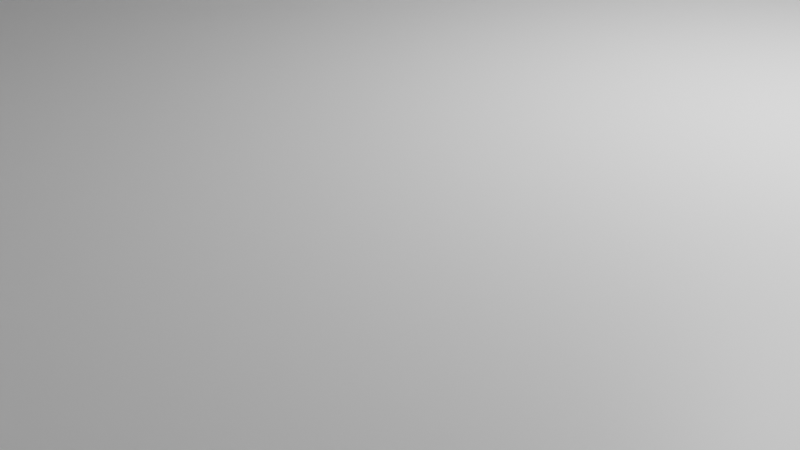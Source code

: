 # Source: esineet.blend  (saved by Blender 3.6.13; exported with 4.5.12 LTS)
import bpy
from mathutils import Matrix  # noqa: F401  (used for matrix-valued properties, if any)

bpy.ops.wm.read_factory_settings(use_empty=True)
scene = bpy.context.scene
scene.name = 'Scene'

# ---- collections
col_collection = bpy.data.collections.new('Collection'); scene.collection.children.link(col_collection)

# ---- materials (node trees are filled in below, after node groups)
mat_material = bpy.data.materials.new('Material')
mat_material.alpha_threshold = 0.0
mat_material.use_transparent_shadow = False
mat_material.roughness = 0.5
mat_material.line_color = (0.0, 0.0, 0.0, 1.0)

# ---- material node trees
mat_material.use_nodes = True; mat_material.node_tree.nodes.clear()
_N = mat_material.node_tree.nodes; _L = mat_material.node_tree.links
n0 = _N.new('ShaderNodeOutputMaterial'); n0.name = 'Material Output'; n0.location = (300, 300)
n1 = _N.new('ShaderNodeBsdfPrincipled'); n1.name = 'Principled BSDF'; n1.location = (10, 300)
n1.distribution = 'GGX'
n1.subsurface_method = 'RANDOM_WALK_SKIN'
n1.inputs[3].default_value = 1.45
n1.inputs[27].default_value = (0.0, 0.0, 0.0, 1.0)
n1.inputs[28].default_value = 1.0
_L.new(n1.outputs[0], n0.inputs[0])
n0.is_active_output = True

# ---- world
world_world = bpy.data.worlds.new('World'); scene.world = world_world
world_world.use_nodes = True; world_world.node_tree.nodes.clear()
_N = world_world.node_tree.nodes; _L = world_world.node_tree.links
n0 = _N.new('ShaderNodeOutputWorld'); n0.name = 'World Output'; n0.location = (300, 300)
n1 = _N.new('ShaderNodeBackground'); n1.name = 'Background'; n1.location = (10, 300)
n1.inputs[0].default_value = (0.05088, 0.05088, 0.05088, 1.0)
_L.new(n1.outputs[0], n0.inputs[0])
n0.is_active_output = True
world_world.color = (0.05088, 0.05088, 0.05088)
world_world.use_sun_shadow = False
world_world.sun_shadow_jitter_overblur = 0.0

# ---- cameras
cam_camera = bpy.data.cameras.new('Camera')
cam_camera.clip_end = 100.0
cam_camera.ortho_scale = 7.314

# ---- lights
light_light = bpy.data.lights.new('Light', 'POINT')
light_light.transmission_factor = 0.0
light_light.energy = 1000.0
light_light.shadow_soft_size = 0.1
light_light.shadow_maximum_resolution = 0.006
light_light.use_absolute_resolution = True

# ---- meshes
me_cube = bpy.data.meshes.new('Cube')
me_cube.from_pydata([(13.3, 8.418, 1.0), (13.3, 8.418, -1.0), (13.3, -15.04, 1.0), (13.3, -15.04, -1.0), (-13.39, 8.418, 1.0), (-13.39, 8.418, -1.0), (-13.39, -15.04, 1.0), (-13.39, -15.04, -1.0), (12.7, 8.418, -1.0), (12.7, -15.04, 1.0), (12.7, -15.04, -1.0), (12.7, 8.418, 1.0), (-12.8, 8.418, -1.0), (-12.8, -15.04, 1.0), (-12.8, -15.04, -1.0), (-12.8, 8.418, 1.0), (-13.39, 7.884, -1.0), (13.3, 7.884, 1.0), (-13.39, 7.884, 1.0), (13.3, 7.884, -1.0), (12.7, 7.884, -1.0), (12.7, 7.884, 1.0), (-12.8, 7.884, -1.0), (-12.8, 7.884, 1.0), (-13.39, -14.35, -1.0), (13.3, -14.35, 1.0), (12.7, -14.35, -1.0), (12.7, -14.35, 1.0), (-12.8, -14.35, -1.0), (-12.8, -14.35, 1.0), (-13.39, -14.35, 1.0), (13.3, -14.35, -1.0), (-12.8, -15.04, 117.9), (-13.39, -15.04, 117.9), (13.3, -14.35, 117.9), (13.3, -15.04, 117.9), (-13.39, 7.884, 117.9), (-13.39, 8.418, 117.9), (12.7, 8.418, 117.9), (13.3, 8.418, 117.9), (12.7, -15.04, 117.9), (-12.8, 8.418, 117.9), (12.7, -14.35, 117.9), (-12.8, -14.35, 117.9), (13.3, 7.884, 117.9), (-13.39, -14.35, 117.9), (12.7, 7.884, 117.9), (-12.8, 7.884, 117.9)], [], [(15, 4, 37, 41), (14, 13, 6, 7), (16, 18, 4, 5), (26, 31, 3, 10), (31, 25, 2, 3), (8, 11, 0, 1), (12, 15, 11, 8), (28, 26, 10, 14), (3, 2, 9, 10), (25, 17, 44, 34), (24, 28, 14, 7), (5, 4, 15, 12), (10, 9, 13, 14), (18, 30, 45, 36), (11, 15, 41, 38), (5, 12, 22, 16), (2, 25, 34, 35), (12, 8, 20, 22), (1, 0, 17, 19), (8, 1, 19, 20), (24, 30, 18, 16), (17, 0, 39, 44), (7, 6, 30, 24), (21, 23, 29, 27), (16, 22, 28, 24), (23, 21, 46, 47), (22, 20, 26, 28), (19, 17, 25, 31), (20, 19, 31, 26), (13, 9, 40, 32), (43, 45, 33, 32), (34, 42, 40, 35), (42, 43, 32, 40), (38, 41, 47, 46), (39, 38, 46, 44), (41, 37, 36, 47), (44, 46, 42, 34), (47, 36, 45, 43), (27, 29, 43, 42), (4, 18, 36, 37), (0, 11, 38, 39), (21, 27, 42, 46), (29, 23, 47, 43), (30, 6, 33, 45), (9, 2, 35, 40), (6, 13, 32, 33)])
_uv = me_cube.uv_layers.new(name='UVMap')
_uv.uv.foreach_set('vector', [0.625, 0.2555, 0.625, 0.25, 0.625, 0.25, 0.625, 0.2555, 0.375, 0.9945, 0.625, 0.9945, 0.625, 1.0, 0.375, 1.0, 0.375, 0.2443, 0.625, 0.2443, 0.625, 0.25, 0.375, 0.25, 0.3694, 0.7426, 0.375, 0.7426, 0.375, 0.75, 0.3694, 0.75, 0.375, 0.7426, 0.625, 0.7426, 0.625, 0.75, 0.375, 0.75, 0.375, 0.4944, 0.625, 0.4944, 0.625, 0.5, 0.375, 0.5, 0.375, 0.2555, 0.625, 0.2555, 0.625, 0.4944, 0.375, 0.4944, 0.1305, 0.7426, 0.3694, 0.7426, 0.3694, 0.75, 0.1305, 0.75, 0.375, 0.75, 0.625, 0.75, 0.625, 0.7556, 0.375, 0.7556, 0.625, 0.7426, 0.625, 0.5057, 0.625, 0.5057, 0.625, 0.7426, 0.125, 0.7426, 0.1305, 0.7426, 0.1305, 0.75, 0.125, 0.75, 0.375, 0.25, 0.625, 0.25, 0.625, 0.2555, 0.375, 0.2555, 0.375, 0.7556, 0.625, 0.7556, 0.625, 0.9945, 0.375, 0.9945, 0.625, 0.2443, 0.625, 0.007397, 0.625, 0.007397, 0.625, 0.2443, 0.625, 0.4944, 0.625, 0.2555, 0.625, 0.2555, 0.625, 0.4944, 0.125, 0.5, 0.1305, 0.5, 0.1305, 0.5057, 0.125, 0.5057, 0.625, 0.75, 0.625, 0.7426, 0.625, 0.7426, 0.625, 0.75, 0.1305, 0.5, 0.3694, 0.5, 0.3694, 0.5057, 0.1305, 0.5057, 0.375, 0.5, 0.625, 0.5, 0.625, 0.5057, 0.375, 0.5057, 0.3694, 0.5, 0.375, 0.5, 0.375, 0.5057, 0.3694, 0.5057, 0.375, 0.007397, 0.625, 0.007397, 0.625, 0.2443, 0.375, 0.2443, 0.625, 0.5057, 0.625, 0.5, 0.625, 0.5, 0.625, 0.5057, 0.375, 0.0, 0.625, 0.0, 0.625, 0.007397, 0.375, 0.007397, 0.6306, 0.5057, 0.8695, 0.5057, 0.8695, 0.7426, 0.6306, 0.7426, 0.125, 0.5057, 0.1305, 0.5057, 0.1305, 0.7426, 0.125, 0.7426, 0.8695, 0.5057, 0.6306, 0.5057, 0.6306, 0.5057, 0.8695, 0.5057, 0.1305, 0.5057, 0.3694, 0.5057, 0.3694, 0.7426, 0.1305, 0.7426, 0.375, 0.5057, 0.625, 0.5057, 0.625, 0.7426, 0.375, 0.7426, 0.3694, 0.5057, 0.375, 0.5057, 0.375, 0.7426, 0.3694, 0.7426, 0.625, 0.9945, 0.625, 0.7556, 0.625, 0.7556, 0.625, 0.9945, 0.8695, 0.7426, 0.875, 0.7426, 0.875, 0.75, 0.8695, 0.75, 0.625, 0.7426, 0.6306, 0.7426, 0.6306, 0.75, 0.625, 0.75, 0.6306, 0.7426, 0.8695, 0.7426, 0.8695, 0.75, 0.6306, 0.75, 0.6306, 0.5, 0.8695, 0.5, 0.8695, 0.5057, 0.6306, 0.5057, 0.625, 0.5, 0.6306, 0.5, 0.6306, 0.5057, 0.625, 0.5057, 0.8695, 0.5, 0.875, 0.5, 0.875, 0.5057, 0.8695, 0.5057, 0.625, 0.5057, 0.6306, 0.5057, 0.6306, 0.7426, 0.625, 0.7426, 0.8695, 0.5057, 0.875, 0.5057, 0.875, 0.7426, 0.8695, 0.7426, 0.6306, 0.7426, 0.8695, 0.7426, 0.8695, 0.7426, 0.6306, 0.7426, 0.625, 0.25, 0.625, 0.2443, 0.625, 0.2443, 0.625, 0.25, 0.625, 0.5, 0.625, 0.4944, 0.625, 0.4944, 0.625, 0.5, 0.6306, 0.5057, 0.6306, 0.7426, 0.6306, 0.7426, 0.6306, 0.5057, 0.8695, 0.7426, 0.8695, 0.5057, 0.8695, 0.5057, 0.8695, 0.7426, 0.625, 0.007397, 0.625, 0.0, 0.625, 0.0, 0.625, 0.007397, 0.625, 0.7556, 0.625, 0.75, 0.625, 0.75, 0.625, 0.7556, 0.625, 1.0, 0.625, 0.9945, 0.625, 0.9945, 0.625, 1.0])
me_cube.materials.append(mat_material)
me_cube.use_mirror_vertex_groups = False
me_cube.update()
me_cube_001 = bpy.data.meshes.new('Cube.001')
me_cube_001.from_pydata([(-15.75, -14.03, -0.6317), (-15.75, -14.03, 0.6317), (-15.75, 14.03, -0.6317), (-15.75, 14.03, 0.6317), (15.75, -14.03, -0.6317), (15.75, -14.03, 0.6317), (15.75, 14.03, -0.6317), (15.75, 14.03, 0.6317)], [], [(0, 1, 3, 2), (2, 3, 7, 6), (6, 7, 5, 4), (4, 5, 1, 0), (2, 6, 4, 0), (7, 3, 1, 5)])
_uv = me_cube_001.uv_layers.new(name='UVMap')
_uv.uv.foreach_set('vector', [0.375, 0.0, 0.625, 0.0, 0.625, 0.25, 0.375, 0.25, 0.375, 0.25, 0.625, 0.25, 0.625, 0.5, 0.375, 0.5, 0.375, 0.5, 0.625, 0.5, 0.625, 0.75, 0.375, 0.75, 0.375, 0.75, 0.625, 0.75, 0.625, 1.0, 0.375, 1.0, 0.125, 0.5, 0.375, 0.5, 0.375, 0.75, 0.125, 0.75, 0.625, 0.5, 0.875, 0.5, 0.875, 0.75, 0.625, 0.75])
me_cube_001.update()
me_cube_002 = bpy.data.meshes.new('Cube.002')
me_cube_002.from_pydata([(-1.653, -7.066, 2.874), (-1.659, -7.069, 2.684), (6.47, -3.456, 2.52), (6.463, -3.459, 2.33), (-6.343, 3.487, 2.862), (-6.35, 3.483, 2.672), (1.779, 7.097, 2.508), (1.772, 7.093, 2.318), (5.923, -3.699, 2.544), (5.916, -3.702, 2.354), (1.232, 6.854, 2.532), (1.225, 6.85, 2.342), (6.264, -2.993, 2.52), (6.257, -2.997, 2.33), (-1.858, -6.603, 2.874), (-1.865, -6.607, 2.684), (5.71, -3.24, 2.354), (5.717, -3.236, 2.544), (1.974, 6.638, 2.319), (-6.141, 3.031, 2.863), (1.428, 6.395, 2.343), (1.981, 6.641, 2.509), (-6.148, 3.028, 2.673), (1.434, 6.398, 2.533), (-1.146, -6.841, 2.852), (-5.844, 3.708, 2.65), (-1.153, -6.844, 2.662), (-5.837, 3.712, 2.84), (-1.359, -6.382, 2.661), (-1.352, -6.378, 2.852), (-5.642, 3.253, 2.651), (-5.635, 3.256, 2.841), (5.779, -3.767, -1.444), (6.326, -3.524, -1.468), (1.838, 6.573, -1.48), (1.635, 7.028, -1.48), (-5.981, 3.643, -1.148), (-6.487, 3.418, -1.126), (-2.002, -6.672, -1.115), (-1.796, -7.134, -1.114), (1.089, 6.785, -1.456), (1.291, 6.33, -1.456), (6.121, -3.062, -1.469), (5.574, -3.305, -1.445), (-1.496, -6.447, -1.137), (-6.284, 2.963, -1.126), (-5.778, 3.188, -1.148), (-1.29, -6.909, -1.136), (1.316, 6.642, 2.324), (-5.767, 3.494, 2.661), (1.33, 6.608, 2.32), (-5.752, 3.46, 2.658), (1.344, 6.576, 2.312), (-5.738, 3.428, 2.649), (1.357, 6.546, 2.299), (-5.725, 3.398, 2.636), (1.368, 6.52, 2.281), (-5.714, 3.372, 2.619), (1.377, 6.498, 2.26), (-5.706, 3.35, 2.598), (1.383, 6.482, 2.236), (-5.7, 3.334, 2.574), (1.386, 6.472, 2.211), (-5.696, 3.324, 2.548), (1.387, 6.469, 2.184), (-5.696, 3.321, 2.522), (1.384, 6.472, 2.158), (-5.698, 3.324, 2.495), (1.379, 6.482, 2.132), (-5.704, 3.334, 2.47), (1.371, 6.498, 2.109), (-5.712, 3.35, 2.447), (1.361, 6.52, 2.089), (-5.722, 3.372, 2.427), (1.348, 6.546, 2.073), (-5.734, 3.398, 2.41), (1.335, 6.576, 2.061), (-5.748, 3.428, 2.398), (1.32, 6.608, 2.054), (-5.763, 3.46, 2.391), (1.305, 6.642, 2.052), (-5.778, 3.494, 2.389), (1.29, 6.675, 2.055), (-5.793, 3.527, 2.393), (1.276, 6.708, 2.064), (-5.807, 3.56, 2.401), (1.263, 6.737, 2.077), (-5.819, 3.59, 2.414), (1.252, 6.764, 2.094), (-5.83, 3.616, 2.432), (1.244, 6.785, 2.115), (-5.839, 3.637, 2.453), (1.237, 6.801, 2.139), (-5.845, 3.653, 2.477), (1.234, 6.811, 2.165), (-5.848, 3.663, 2.502), (1.234, 6.814, 2.192), (-5.849, 3.666, 2.529), (1.236, 6.811, 2.218), (-5.846, 3.663, 2.555), (1.242, 6.801, 2.243), (-5.841, 3.653, 2.581), (1.25, 6.785, 2.266), (-5.833, 3.637, 2.604), (1.26, 6.764, 2.287), (-5.823, 3.616, 2.624), (1.272, 6.737, 2.303), (-5.81, 3.59, 2.64), (1.286, 6.708, 2.315), (-5.797, 3.56, 2.652), (1.301, 6.675, 2.322), (-5.782, 3.527, 2.659), (-1.247, -6.635, 2.706), (5.831, -3.49, 2.354), (-1.264, -6.596, 2.704), (5.813, -3.451, 2.352), (-1.281, -6.559, 2.698), (5.796, -3.413, 2.346), (-1.297, -6.524, 2.686), (5.78, -3.378, 2.334), (-1.311, -6.493, 2.67), (5.766, -3.348, 2.318), (-1.323, -6.468, 2.651), (5.754, -3.323, 2.299), (-1.332, -6.45, 2.628), (5.745, -3.304, 2.276), (-1.338, -6.438, 2.604), (5.739, -3.293, 2.252), (-1.341, -6.435, 2.578), (5.737, -3.289, 2.226), (-1.34, -6.438, 2.552), (5.737, -3.293, 2.2), (-1.336, -6.45, 2.527), (5.741, -3.304, 2.175), (-1.329, -6.468, 2.504), (5.749, -3.323, 2.152), (-1.318, -6.493, 2.483), (5.759, -3.348, 2.131), (-1.305, -6.524, 2.466), (5.772, -3.378, 2.114), (-1.29, -6.559, 2.453), (5.787, -3.413, 2.101), (-1.274, -6.596, 2.445), (5.803, -3.451, 2.093), (-1.257, -6.635, 2.441), (5.821, -3.49, 2.089), (-1.239, -6.675, 2.443), (5.838, -3.529, 2.091), (-1.222, -6.712, 2.45), (5.855, -3.567, 2.098), (-1.206, -6.747, 2.461), (5.871, -3.601, 2.109), (-1.192, -6.777, 2.477), (5.885, -3.632, 2.125), (-1.18, -6.802, 2.496), (5.897, -3.657, 2.145), (-1.171, -6.821, 2.519), (5.906, -3.675, 2.167), (-1.165, -6.832, 2.543), (5.912, -3.687, 2.192), (-1.163, -6.836, 2.569), (5.915, -3.69, 2.217), (-1.163, -6.832, 2.595), (5.914, -3.687, 2.243), (-1.168, -6.821, 2.62), (5.91, -3.675, 2.268), (-1.175, -6.802, 2.643), (5.903, -3.657, 2.292), (-1.185, -6.777, 2.664), (5.892, -3.632, 2.312), (-1.198, -6.747, 2.681), (5.879, -3.601, 2.329), (-1.213, -6.712, 2.694), (5.864, -3.567, 2.342), (-1.229, -6.675, 2.703), (5.848, -3.529, 2.351)], [], [(8, 9, 3, 2), (21, 18, 7, 6), (27, 25, 5, 4), (14, 15, 1, 0), (31, 27, 4, 19), (7, 18, 34, 35), (16, 13, 42, 43), (21, 6, 10, 23), (6, 7, 11, 10), (24, 26, 9, 8), (2, 12, 17, 8), (18, 13, 16, 20), (30, 28, 15, 22), (24, 29, 14, 0), (19, 22, 15, 14), (2, 3, 13, 12), (4, 5, 22, 19), (1, 15, 38, 39), (18, 20, 41, 34), (12, 21, 23, 17), (29, 31, 19, 14), (12, 13, 18, 21), (17, 23, 31, 29), (11, 20, 30, 25), (8, 17, 29, 24), (20, 16, 28, 30), (0, 1, 26, 24), (16, 9, 26, 28), (23, 10, 27, 31), (10, 11, 25, 27), (44, 47, 39, 38), (42, 33, 32, 43), (36, 46, 45, 37), (35, 34, 41, 40), (28, 26, 47, 44), (15, 28, 44, 38), (13, 3, 33, 42), (22, 5, 37, 45), (11, 7, 35, 40), (5, 25, 36, 37), (25, 30, 46, 36), (20, 11, 40, 41), (26, 1, 39, 47), (9, 16, 43, 32), (3, 9, 32, 33), (30, 22, 45, 46), (48, 49, 51, 50), (50, 51, 53, 52), (52, 53, 55, 54), (54, 55, 57, 56), (56, 57, 59, 58), (58, 59, 61, 60), (60, 61, 63, 62), (62, 63, 65, 64), (64, 65, 67, 66), (66, 67, 69, 68), (68, 69, 71, 70), (70, 71, 73, 72), (72, 73, 75, 74), (74, 75, 77, 76), (76, 77, 79, 78), (78, 79, 81, 80), (80, 81, 83, 82), (82, 83, 85, 84), (84, 85, 87, 86), (86, 87, 89, 88), (88, 89, 91, 90), (90, 91, 93, 92), (92, 93, 95, 94), (94, 95, 97, 96), (96, 97, 99, 98), (98, 99, 101, 100), (100, 101, 103, 102), (102, 103, 105, 104), (104, 105, 107, 106), (106, 107, 109, 108), (51, 49, 111, 109, 107, 105, 103, 101, 99, 97, 95, 93, 91, 89, 87, 85, 83, 81, 79, 77, 75, 73, 71, 69, 67, 65, 63, 61, 59, 57, 55, 53), (108, 109, 111, 110), (110, 111, 49, 48), (48, 50, 52, 54, 56, 58, 60, 62, 64, 66, 68, 70, 72, 74, 76, 78, 80, 82, 84, 86, 88, 90, 92, 94, 96, 98, 100, 102, 104, 106, 108, 110), (112, 113, 115, 114), (114, 115, 117, 116), (116, 117, 119, 118), (118, 119, 121, 120), (120, 121, 123, 122), (122, 123, 125, 124), (124, 125, 127, 126), (126, 127, 129, 128), (128, 129, 131, 130), (130, 131, 133, 132), (132, 133, 135, 134), (134, 135, 137, 136), (136, 137, 139, 138), (138, 139, 141, 140), (140, 141, 143, 142), (142, 143, 145, 144), (144, 145, 147, 146), (146, 147, 149, 148), (148, 149, 151, 150), (150, 151, 153, 152), (152, 153, 155, 154), (154, 155, 157, 156), (156, 157, 159, 158), (158, 159, 161, 160), (160, 161, 163, 162), (162, 163, 165, 164), (164, 165, 167, 166), (166, 167, 169, 168), (168, 169, 171, 170), (170, 171, 173, 172), (115, 113, 175, 173, 171, 169, 167, 165, 163, 161, 159, 157, 155, 153, 151, 149, 147, 145, 143, 141, 139, 137, 135, 133, 131, 129, 127, 125, 123, 121, 119, 117), (172, 173, 175, 174), (174, 175, 113, 112), (112, 114, 116, 118, 120, 122, 124, 126, 128, 130, 132, 134, 136, 138, 140, 142, 144, 146, 148, 150, 152, 154, 156, 158, 160, 162, 164, 166, 168, 170, 172, 174)])
_uv = me_cube_002.uv_layers.new(name='UVMap')
_uv.uv.foreach_set('vector', [0.375, 0.2332, 0.625, 0.2332, 0.625, 0.25, 0.375, 0.25, 0.375, 0.4892, 0.625, 0.4892, 0.625, 0.5, 0.375, 0.5, 0.375, 0.7344, 0.625, 0.7344, 0.625, 0.75, 0.375, 0.75, 0.375, 0.989, 0.625, 0.989, 0.625, 1.0, 0.375, 1.0, 0.3642, 0.7344, 0.375, 0.7344, 0.375, 0.75, 0.3642, 0.75, 0.625, 0.5, 0.625, 0.4892, 0.625, 0.4892, 0.625, 0.5, 0.864, 0.5168, 0.864, 0.5, 0.864, 0.5, 0.864, 0.5168, 0.3642, 0.5, 0.375, 0.5, 0.375, 0.5168, 0.3642, 0.5168, 0.375, 0.5, 0.625, 0.5, 0.625, 0.5168, 0.375, 0.5168, 0.375, 0.01558, 0.625, 0.01558, 0.625, 0.2332, 0.375, 0.2332, 0.125, 0.5, 0.136, 0.5, 0.136, 0.5168, 0.125, 0.5168, 0.6358, 0.5, 0.864, 0.5, 0.864, 0.5168, 0.6358, 0.5168, 0.6358, 0.7344, 0.864, 0.7344, 0.864, 0.75, 0.6358, 0.75, 0.125, 0.7344, 0.136, 0.7344, 0.136, 0.75, 0.125, 0.75, 0.375, 0.7608, 0.625, 0.7608, 0.625, 0.989, 0.375, 0.989, 0.375, 0.25, 0.625, 0.25, 0.625, 0.261, 0.375, 0.261, 0.375, 0.75, 0.625, 0.75, 0.625, 0.7608, 0.375, 0.7608, 0.625, 1.0, 0.625, 0.989, 0.625, 0.989, 0.625, 1.0, 0.6358, 0.5, 0.6358, 0.5168, 0.6358, 0.5168, 0.6358, 0.5, 0.136, 0.5, 0.3642, 0.5, 0.3642, 0.5168, 0.136, 0.5168, 0.136, 0.7344, 0.3642, 0.7344, 0.3642, 0.75, 0.136, 0.75, 0.375, 0.261, 0.625, 0.261, 0.625, 0.4892, 0.375, 0.4892, 0.136, 0.5168, 0.3642, 0.5168, 0.3642, 0.7344, 0.136, 0.7344, 0.625, 0.5168, 0.6358, 0.5168, 0.6358, 0.7344, 0.625, 0.7344, 0.125, 0.5168, 0.136, 0.5168, 0.136, 0.7344, 0.125, 0.7344, 0.6358, 0.5168, 0.864, 0.5168, 0.864, 0.7344, 0.6358, 0.7344, 0.375, 0.0, 0.625, 0.0, 0.625, 0.01558, 0.375, 0.01558, 0.864, 0.5168, 0.875, 0.5168, 0.875, 0.7344, 0.864, 0.7344, 0.3642, 0.5168, 0.375, 0.5168, 0.375, 0.7344, 0.3642, 0.7344, 0.375, 0.5168, 0.625, 0.5168, 0.625, 0.7344, 0.375, 0.7344, 0.864, 0.7344, 0.875, 0.7344, 0.875, 0.75, 0.864, 0.75, 0.864, 0.5, 0.875, 0.5, 0.875, 0.5168, 0.864, 0.5168, 0.625, 0.7344, 0.6358, 0.7344, 0.6358, 0.75, 0.625, 0.75, 0.625, 0.5, 0.6358, 0.5, 0.6358, 0.5168, 0.625, 0.5168, 0.864, 0.7344, 0.875, 0.7344, 0.875, 0.7344, 0.864, 0.7344, 0.864, 0.75, 0.864, 0.7344, 0.864, 0.7344, 0.864, 0.75, 0.625, 0.261, 0.625, 0.25, 0.625, 0.25, 0.625, 0.261, 0.625, 0.7608, 0.625, 0.75, 0.625, 0.75, 0.625, 0.7608, 0.625, 0.5168, 0.625, 0.5, 0.625, 0.5, 0.625, 0.5168, 0.625, 0.75, 0.625, 0.7344, 0.625, 0.7344, 0.625, 0.75, 0.625, 0.7344, 0.6358, 0.7344, 0.6358, 0.7344, 0.625, 0.7344, 0.6358, 0.5168, 0.625, 0.5168, 0.625, 0.5168, 0.6358, 0.5168, 0.625, 0.01558, 0.625, 0.0, 0.625, 0.0, 0.625, 0.01558, 0.875, 0.5168, 0.864, 0.5168, 0.864, 0.5168, 0.875, 0.5168, 0.625, 0.25, 0.625, 0.2332, 0.625, 0.2332, 0.625, 0.25, 0.6358, 0.7344, 0.6358, 0.75, 0.6358, 0.75, 0.6358, 0.7344, 1.0, 0.5, 1.0, 1.0, 0.9688, 1.0, 0.9688, 0.5, 0.9688, 0.5, 0.9688, 1.0, 0.9375, 1.0, 0.9375, 0.5, 0.9375, 0.5, 0.9375, 1.0, 0.9062, 1.0, 0.9062, 0.5, 0.9062, 0.5, 0.9062, 1.0, 0.875, 1.0, 0.875, 0.5, 0.875, 0.5, 0.875, 1.0, 0.8438, 1.0, 0.8438, 0.5, 0.8438, 0.5, 0.8438, 1.0, 0.8125, 1.0, 0.8125, 0.5, 0.8125, 0.5, 0.8125, 1.0, 0.7812, 1.0, 0.7812, 0.5, 0.7812, 0.5, 0.7812, 1.0, 0.75, 1.0, 0.75, 0.5, 0.75, 0.5, 0.75, 1.0, 0.7188, 1.0, 0.7188, 0.5, 0.7188, 0.5, 0.7188, 1.0, 0.6875, 1.0, 0.6875, 0.5, 0.6875, 0.5, 0.6875, 1.0, 0.6562, 1.0, 0.6562, 0.5, 0.6562, 0.5, 0.6562, 1.0, 0.625, 1.0, 0.625, 0.5, 0.625, 0.5, 0.625, 1.0, 0.5938, 1.0, 0.5938, 0.5, 0.5938, 0.5, 0.5938, 1.0, 0.5625, 1.0, 0.5625, 0.5, 0.5625, 0.5, 0.5625, 1.0, 0.5312, 1.0, 0.5312, 0.5, 0.5312, 0.5, 0.5312, 1.0, 0.5, 1.0, 0.5, 0.5, 0.5, 0.5, 0.5, 1.0, 0.4688, 1.0, 0.4688, 0.5, 0.4688, 0.5, 0.4688, 1.0, 0.4375, 1.0, 0.4375, 0.5, 0.4375, 0.5, 0.4375, 1.0, 0.4062, 1.0, 0.4062, 0.5, 0.4062, 0.5, 0.4062, 1.0, 0.375, 1.0, 0.375, 0.5, 0.375, 0.5, 0.375, 1.0, 0.3438, 1.0, 0.3438, 0.5, 0.3438, 0.5, 0.3438, 1.0, 0.3125, 1.0, 0.3125, 0.5, 0.3125, 0.5, 0.3125, 1.0, 0.2812, 1.0, 0.2812, 0.5, 0.2812, 0.5, 0.2812, 1.0, 0.25, 1.0, 0.25, 0.5, 0.25, 0.5, 0.25, 1.0, 0.2188, 1.0, 0.2188, 0.5, 0.2188, 0.5, 0.2188, 1.0, 0.1875, 1.0, 0.1875, 0.5, 0.1875, 0.5, 0.1875, 1.0, 0.1562, 1.0, 0.1562, 0.5, 0.1562, 0.5, 0.1562, 1.0, 0.125, 1.0, 0.125, 0.5, 0.125, 0.5, 0.125, 1.0, 0.09375, 1.0, 0.09375, 0.5, 0.09375, 0.5, 0.09375, 1.0, 0.0625, 1.0, 0.0625, 0.5, 0.2968, 0.4854, 0.25, 0.49, 0.2032, 0.4854, 0.1582, 0.4717, 0.1167, 0.4496, 0.0803, 0.4197, 0.05045, 0.3833, 0.02827, 0.3418, 0.01461, 0.2968, 0.01, 0.25, 0.01461, 0.2032, 0.02827, 0.1582, 0.05045, 0.1167, 0.08029, 0.08029, 0.1167, 0.05045, 0.1582, 0.02827, 0.2032, 0.01461, 0.25, 0.01, 0.2968, 0.01461, 0.3418, 0.02827, 0.3833, 0.05045, 0.4197, 0.08029, 0.4496, 0.1167, 0.4717, 0.1582, 0.4854, 0.2032, 0.49, 0.25, 0.4854, 0.2968, 0.4717, 0.3418, 0.4496, 0.3833, 0.4197, 0.4197, 0.3833, 0.4496, 0.3418, 0.4717, 0.0625, 0.5, 0.0625, 1.0, 0.03125, 1.0, 0.03125, 0.5, 0.03125, 0.5, 0.03125, 1.0, 0.0, 1.0, 0.0, 0.5, 0.75, 0.49, 0.7968, 0.4854, 0.8418, 0.4717, 0.8833, 0.4496, 0.9197, 0.4197, 0.9496, 0.3833, 0.9717, 0.3418, 0.9854, 0.2968, 0.99, 0.25, 0.9854, 0.2032, 0.9717, 0.1582, 0.9496, 0.1167, 0.9197, 0.0803, 0.8833, 0.05045, 0.8418, 0.02827, 0.7968, 0.01461, 0.75, 0.01, 0.7032, 0.01461, 0.6582, 0.02827, 0.6167, 0.05045, 0.5803, 0.0803, 0.5504, 0.1167, 0.5283, 0.1582, 0.5146, 0.2032, 0.51, 0.25, 0.5146, 0.2968, 0.5283, 0.3418, 0.5504, 0.3833, 0.5803, 0.4197, 0.6167, 0.4496, 0.6582, 0.4717, 0.7032, 0.4854, 1.0, 0.5, 1.0, 1.0, 0.9688, 1.0, 0.9688, 0.5, 0.9688, 0.5, 0.9688, 1.0, 0.9375, 1.0, 0.9375, 0.5, 0.9375, 0.5, 0.9375, 1.0, 0.9062, 1.0, 0.9062, 0.5, 0.9062, 0.5, 0.9062, 1.0, 0.875, 1.0, 0.875, 0.5, 0.875, 0.5, 0.875, 1.0, 0.8438, 1.0, 0.8438, 0.5, 0.8438, 0.5, 0.8438, 1.0, 0.8125, 1.0, 0.8125, 0.5, 0.8125, 0.5, 0.8125, 1.0, 0.7812, 1.0, 0.7812, 0.5, 0.7812, 0.5, 0.7812, 1.0, 0.75, 1.0, 0.75, 0.5, 0.75, 0.5, 0.75, 1.0, 0.7188, 1.0, 0.7188, 0.5, 0.7188, 0.5, 0.7188, 1.0, 0.6875, 1.0, 0.6875, 0.5, 0.6875, 0.5, 0.6875, 1.0, 0.6562, 1.0, 0.6562, 0.5, 0.6562, 0.5, 0.6562, 1.0, 0.625, 1.0, 0.625, 0.5, 0.625, 0.5, 0.625, 1.0, 0.5938, 1.0, 0.5938, 0.5, 0.5938, 0.5, 0.5938, 1.0, 0.5625, 1.0, 0.5625, 0.5, 0.5625, 0.5, 0.5625, 1.0, 0.5312, 1.0, 0.5312, 0.5, 0.5312, 0.5, 0.5312, 1.0, 0.5, 1.0, 0.5, 0.5, 0.5, 0.5, 0.5, 1.0, 0.4688, 1.0, 0.4688, 0.5, 0.4688, 0.5, 0.4688, 1.0, 0.4375, 1.0, 0.4375, 0.5, 0.4375, 0.5, 0.4375, 1.0, 0.4062, 1.0, 0.4062, 0.5, 0.4062, 0.5, 0.4062, 1.0, 0.375, 1.0, 0.375, 0.5, 0.375, 0.5, 0.375, 1.0, 0.3438, 1.0, 0.3438, 0.5, 0.3438, 0.5, 0.3438, 1.0, 0.3125, 1.0, 0.3125, 0.5, 0.3125, 0.5, 0.3125, 1.0, 0.2812, 1.0, 0.2812, 0.5, 0.2812, 0.5, 0.2812, 1.0, 0.25, 1.0, 0.25, 0.5, 0.25, 0.5, 0.25, 1.0, 0.2188, 1.0, 0.2188, 0.5, 0.2188, 0.5, 0.2188, 1.0, 0.1875, 1.0, 0.1875, 0.5, 0.1875, 0.5, 0.1875, 1.0, 0.1562, 1.0, 0.1562, 0.5, 0.1562, 0.5, 0.1562, 1.0, 0.125, 1.0, 0.125, 0.5, 0.125, 0.5, 0.125, 1.0, 0.09375, 1.0, 0.09375, 0.5, 0.09375, 0.5, 0.09375, 1.0, 0.0625, 1.0, 0.0625, 0.5, 0.2968, 0.4854, 0.25, 0.49, 0.2032, 0.4854, 0.1582, 0.4717, 0.1167, 0.4496, 0.08029, 0.4197, 0.05045, 0.3833, 0.02827, 0.3418, 0.01461, 0.2968, 0.009999, 0.25, 0.01461, 0.2032, 0.02827, 0.1582, 0.05045, 0.1167, 0.08029, 0.08029, 0.1167, 0.05045, 0.1582, 0.02827, 0.2032, 0.01461, 0.25, 0.01, 0.2968, 0.01461, 0.3418, 0.02827, 0.3833, 0.05045, 0.4197, 0.08029, 0.4496, 0.1167, 0.4717, 0.1582, 0.4854, 0.2032, 0.49, 0.25, 0.4854, 0.2968, 0.4717, 0.3418, 0.4496, 0.3833, 0.4197, 0.4197, 0.3833, 0.4496, 0.3418, 0.4717, 0.0625, 0.5, 0.0625, 1.0, 0.03125, 1.0, 0.03125, 0.5, 0.03125, 0.5, 0.03125, 1.0, 0.0, 1.0, 0.0, 0.5, 0.75, 0.49, 0.7968, 0.4854, 0.8418, 0.4717, 0.8833, 0.4496, 0.9197, 0.4197, 0.9496, 0.3833, 0.9717, 0.3418, 0.9854, 0.2968, 0.99, 0.25, 0.9854, 0.2032, 0.9717, 0.1582, 0.9496, 0.1167, 0.9197, 0.08029, 0.8833, 0.05045, 0.8418, 0.02827, 0.7968, 0.01461, 0.75, 0.01, 0.7032, 0.01461, 0.6582, 0.02827, 0.6167, 0.05045, 0.5803, 0.08029, 0.5504, 0.1167, 0.5283, 0.1582, 0.5146, 0.2032, 0.51, 0.25, 0.5146, 0.2968, 0.5283, 0.3418, 0.5504, 0.3833, 0.5803, 0.4197, 0.6167, 0.4496, 0.6582, 0.4717, 0.7032, 0.4854])
me_cube_002.update()

# ---- objects
ob_cube = bpy.data.objects.new('Cube', me_cube)
ob_light = bpy.data.objects.new('Light', light_light)
ob_camera = bpy.data.objects.new('Camera', cam_camera)
ob_cube_001 = bpy.data.objects.new('Cube.001', me_cube_001)
ob_cube_002 = bpy.data.objects.new('Cube.002', me_cube_002)

# ---- transforms, parenting, visibility, modifiers, constraints
ob_cube.location = (0.0, 0.0, 1.841)
ob_cube.scale = (1.0, 1.0, 0.1189)
ob_cube.lock_rotations_4d = False
ob_cube.empty_display_type = 'ARROWS'
ob_cube.lineart.crease_threshold = 0.0
ob_light.location = (4.076, 1.005, 5.904)
ob_light.rotation_euler = (0.6503, 0.05522, 1.866)
ob_light.lock_rotations_4d = False
ob_light.empty_display_type = 'ARROWS'
ob_light.color = (0.0, 0.0, 0.0, 0.0)
ob_light.lineart.crease_threshold = 0.0
ob_camera.location = (7.359, -6.926, 4.958)
ob_camera.rotation_euler = (1.109, 0.0, 0.8149)
ob_camera.lock_rotations_4d = False
ob_camera.empty_display_type = 'ARROWS'
ob_camera.color = (0.0, 0.0, 0.0, 0.0)
ob_camera.display_type = 'WIRE'
ob_camera.lineart.crease_threshold = 0.0
ob_cube_001.location = (-0.5522, -3.33, 27.14)
ob_cube_001.scale = (0.8244, 0.8194, 0.671)
ob_cube_002.location = (-15.63, -35.37, 6.598)

# ---- collection membership
col_collection.objects.link(ob_cube)
col_collection.objects.link(ob_light)
col_collection.objects.link(ob_camera)
col_collection.objects.link(ob_cube_001)
col_collection.objects.link(ob_cube_002)

# ---- scene / render settings (as saved in the file)
scene.camera = ob_camera
scene.frame_start = 1; scene.frame_end = 250; scene.frame_set(1)
scene.render.engine = 'BLENDER_EEVEE_NEXT'
scene.cycles.sampling_pattern = 'TABULATED_SOBOL'
scene.view_settings.view_transform = 'Filmic'
bpy.context.view_layer.update()
